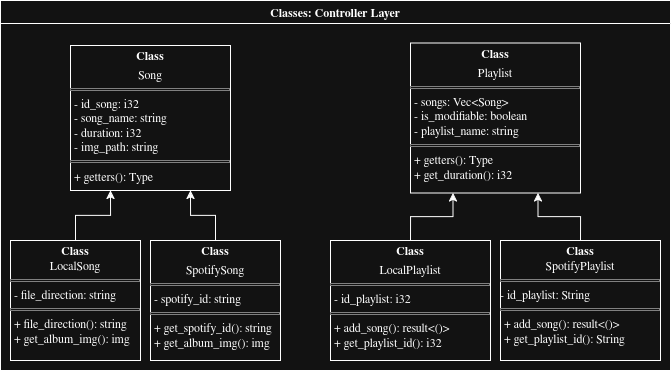

The diagram above was exported from draw.io. Its source (the exported page's mxGraphModel, read from the mxfile embedded in the PNG):
<mxGraphModel dx="815" dy="617" grid="1" gridSize="10" guides="1" tooltips="1" connect="1" arrows="1" fold="1" page="1" pageScale="1" pageWidth="850" pageHeight="1100" math="0" shadow="0">
  <root>
    <mxCell id="0" />
    <mxCell id="1" parent="0" />
    <mxCell id="AMNfryXwFXCQLJkPAOrF-61" parent="1" style="swimlane;whiteSpace=wrap;html=1;" value="Classes: Controller Layer" vertex="1">
      <mxGeometry height="370" width="670" x="20" y="10" as="geometry">
        <mxRectangle height="30" width="120" x="-30" y="350" as="alternateBounds" />
      </mxGeometry>
    </mxCell>
    <mxCell id="AMNfryXwFXCQLJkPAOrF-62" parent="AMNfryXwFXCQLJkPAOrF-61" style="verticalAlign=top;align=left;overflow=fill;html=1;whiteSpace=wrap;" value="&lt;p style=&quot;margin:0px;margin-top:4px;text-align:center;&quot;&gt;&lt;b&gt;Class&lt;/b&gt;&lt;/p&gt;&lt;p style=&quot;margin:0px;margin-top:4px;text-align:center;&quot;&gt;Song&lt;/p&gt;&lt;hr size=&quot;1&quot; style=&quot;border-style:solid;&quot;&gt;&lt;p style=&quot;margin:0px;margin-left:4px;&quot;&gt;- id_song: i32&lt;/p&gt;&lt;p style=&quot;margin:0px;margin-left:4px;&quot;&gt;- song_name: string&lt;/p&gt;&lt;p style=&quot;margin:0px;margin-left:4px;&quot;&gt;- duration: i32&lt;/p&gt;&lt;p style=&quot;margin:0px;margin-left:4px;&quot;&gt;- img_path: string&lt;/p&gt;&lt;hr size=&quot;1&quot; style=&quot;border-style:solid;&quot;&gt;&lt;p style=&quot;margin:0px;margin-left:4px;&quot;&gt;+ getters(): Type&lt;/p&gt;" vertex="1">
      <mxGeometry height="145" width="160" x="70" y="45" as="geometry" />
    </mxCell>
    <mxCell id="AMNfryXwFXCQLJkPAOrF-63" parent="AMNfryXwFXCQLJkPAOrF-61" style="verticalAlign=top;align=left;overflow=fill;html=1;whiteSpace=wrap;" value="&lt;p style=&quot;margin:0px;margin-top:4px;text-align:center;&quot;&gt;&lt;b&gt;Class&lt;/b&gt;&lt;/p&gt;&lt;p style=&quot;margin:0px;margin-top:4px;text-align:center;&quot;&gt;Playlist&lt;/p&gt;&lt;hr size=&quot;1&quot; style=&quot;border-style:solid;&quot;&gt;&lt;p style=&quot;margin:0px;margin-left:4px;&quot;&gt;- songs: Vec&amp;lt;Song&amp;gt;&lt;/p&gt;&lt;p style=&quot;margin:0px;margin-left:4px;&quot;&gt;- is_modifiable: boolean&lt;/p&gt;&lt;p style=&quot;margin:0px;margin-left:4px;&quot;&gt;- playlist_name: string&lt;/p&gt;&lt;hr size=&quot;1&quot; style=&quot;border-style:solid;&quot;&gt;&lt;p style=&quot;margin:0px;margin-left:4px;&quot;&gt;+ getters(): Type&lt;/p&gt;&lt;p style=&quot;margin:0px;margin-left:4px;&quot;&gt;+ get_duration(): i32&lt;/p&gt;&lt;p style=&quot;margin:0px;margin-left:4px;&quot;&gt;&lt;br&gt;&lt;/p&gt;" vertex="1">
      <mxGeometry height="150" width="170" x="410" y="42.5" as="geometry" />
    </mxCell>
    <mxCell id="AMNfryXwFXCQLJkPAOrF-64" edge="1" parent="AMNfryXwFXCQLJkPAOrF-61" source="AMNfryXwFXCQLJkPAOrF-65" style="edgeStyle=orthogonalEdgeStyle;rounded=0;orthogonalLoop=1;jettySize=auto;html=1;exitX=0.5;exitY=0;exitDx=0;exitDy=0;entryX=0.25;entryY=1;entryDx=0;entryDy=0;" target="AMNfryXwFXCQLJkPAOrF-62">
      <mxGeometry relative="1" as="geometry" />
    </mxCell>
    <mxCell id="AMNfryXwFXCQLJkPAOrF-65" parent="AMNfryXwFXCQLJkPAOrF-61" style="verticalAlign=top;align=left;overflow=fill;html=1;whiteSpace=wrap;" value="&lt;p style=&quot;margin:0px;margin-top:4px;text-align:center;&quot;&gt;&lt;b&gt;Class&lt;/b&gt;&lt;br&gt;LocalSong&lt;/p&gt;&lt;hr size=&quot;1&quot; style=&quot;border-style:solid;&quot;&gt;&lt;p style=&quot;margin:0px;margin-left:4px;&quot;&gt;- file_direction: string&lt;/p&gt;&lt;hr size=&quot;1&quot; style=&quot;border-style:solid;&quot;&gt;&lt;p style=&quot;margin:0px;margin-left:4px;&quot;&gt;+ file_direction(): string&lt;/p&gt;&lt;p style=&quot;margin:0px;margin-left:4px;&quot;&gt;+ get_album_img(): img&lt;/p&gt;" vertex="1">
      <mxGeometry height="120" width="130" x="10" y="240" as="geometry" />
    </mxCell>
    <mxCell id="AMNfryXwFXCQLJkPAOrF-66" edge="1" parent="AMNfryXwFXCQLJkPAOrF-61" source="AMNfryXwFXCQLJkPAOrF-67" style="edgeStyle=orthogonalEdgeStyle;rounded=0;orthogonalLoop=1;jettySize=auto;html=1;exitX=0.5;exitY=0;exitDx=0;exitDy=0;entryX=0.75;entryY=1;entryDx=0;entryDy=0;" target="AMNfryXwFXCQLJkPAOrF-62">
      <mxGeometry relative="1" as="geometry" />
    </mxCell>
    <mxCell id="AMNfryXwFXCQLJkPAOrF-67" parent="AMNfryXwFXCQLJkPAOrF-61" style="verticalAlign=top;align=left;overflow=fill;html=1;whiteSpace=wrap;" value="&lt;p style=&quot;margin:0px;margin-top:4px;text-align:center;&quot;&gt;&lt;b&gt;Class&lt;/b&gt;&lt;/p&gt;&lt;p style=&quot;margin:0px;margin-top:4px;text-align:center;&quot;&gt;SpotifySong&lt;/p&gt;&lt;hr size=&quot;1&quot; style=&quot;border-style:solid;&quot;&gt;&lt;p style=&quot;margin:0px;margin-left:4px;&quot;&gt;- spotify_id: string&lt;/p&gt;&lt;hr size=&quot;1&quot; style=&quot;border-style:solid;&quot;&gt;&lt;p style=&quot;margin:0px;margin-left:4px;&quot;&gt;+ get_spotify_id(): string&lt;/p&gt;&lt;p style=&quot;margin:0px;margin-left:4px;&quot;&gt;+ get_album_img(): img&lt;/p&gt;" vertex="1">
      <mxGeometry height="120" width="130" x="150" y="240" as="geometry" />
    </mxCell>
    <mxCell id="AMNfryXwFXCQLJkPAOrF-68" edge="1" parent="AMNfryXwFXCQLJkPAOrF-61" source="AMNfryXwFXCQLJkPAOrF-69" style="edgeStyle=orthogonalEdgeStyle;rounded=0;orthogonalLoop=1;jettySize=auto;html=1;exitX=0.5;exitY=0;exitDx=0;exitDy=0;entryX=0.25;entryY=1;entryDx=0;entryDy=0;" target="AMNfryXwFXCQLJkPAOrF-63">
      <mxGeometry relative="1" as="geometry" />
    </mxCell>
    <mxCell id="AMNfryXwFXCQLJkPAOrF-69" parent="AMNfryXwFXCQLJkPAOrF-61" style="verticalAlign=top;align=left;overflow=fill;html=1;whiteSpace=wrap;" value="&lt;p style=&quot;margin:0px;margin-top:4px;text-align:center;&quot;&gt;&lt;b&gt;Class&lt;/b&gt;&lt;/p&gt;&lt;p style=&quot;margin:0px;margin-top:4px;text-align:center;&quot;&gt;LocalPlaylist&lt;/p&gt;&lt;hr size=&quot;1&quot; style=&quot;border-style:solid;&quot;&gt;&lt;p style=&quot;margin:0px;margin-left:4px;&quot;&gt;- id_playlist: i32&lt;/p&gt;&lt;hr size=&quot;1&quot; style=&quot;border-style:solid;&quot;&gt;&lt;p style=&quot;margin:0px;margin-left:4px;&quot;&gt;+ add_song(): result&amp;lt;()&amp;gt;&lt;/p&gt;&lt;p style=&quot;margin:0px;margin-left:4px;&quot;&gt;+ get_playlist_id(): i32&lt;/p&gt;" vertex="1">
      <mxGeometry height="120" width="160" x="330" y="240" as="geometry" />
    </mxCell>
    <mxCell id="AMNfryXwFXCQLJkPAOrF-70" edge="1" parent="AMNfryXwFXCQLJkPAOrF-61" source="AMNfryXwFXCQLJkPAOrF-71" style="edgeStyle=orthogonalEdgeStyle;rounded=0;orthogonalLoop=1;jettySize=auto;html=1;exitX=0.5;exitY=0;exitDx=0;exitDy=0;entryX=0.75;entryY=1;entryDx=0;entryDy=0;" target="AMNfryXwFXCQLJkPAOrF-63">
      <mxGeometry relative="1" as="geometry" />
    </mxCell>
    <mxCell id="AMNfryXwFXCQLJkPAOrF-71" parent="AMNfryXwFXCQLJkPAOrF-61" style="verticalAlign=top;align=left;overflow=fill;html=1;whiteSpace=wrap;" value="&lt;p style=&quot;margin:0px;margin-top:4px;text-align:center;&quot;&gt;&lt;b&gt;Class&lt;br&gt;&lt;/b&gt;SpotifyPlaylist&lt;/p&gt;&lt;hr size=&quot;1&quot; style=&quot;border-style:solid;&quot;&gt;- id_playlist: String&lt;hr size=&quot;1&quot; style=&quot;border-style:solid;&quot;&gt;&lt;p style=&quot;margin:0px;margin-left:4px;&quot;&gt;+ add_song(): result&amp;lt;()&amp;gt;&lt;/p&gt;&lt;p style=&quot;margin:0px;margin-left:4px;&quot;&gt;+ get_playlist_id(): String&lt;/p&gt;" vertex="1">
      <mxGeometry height="120" width="160" x="500" y="240" as="geometry" />
    </mxCell>
  </root>
</mxGraphModel>